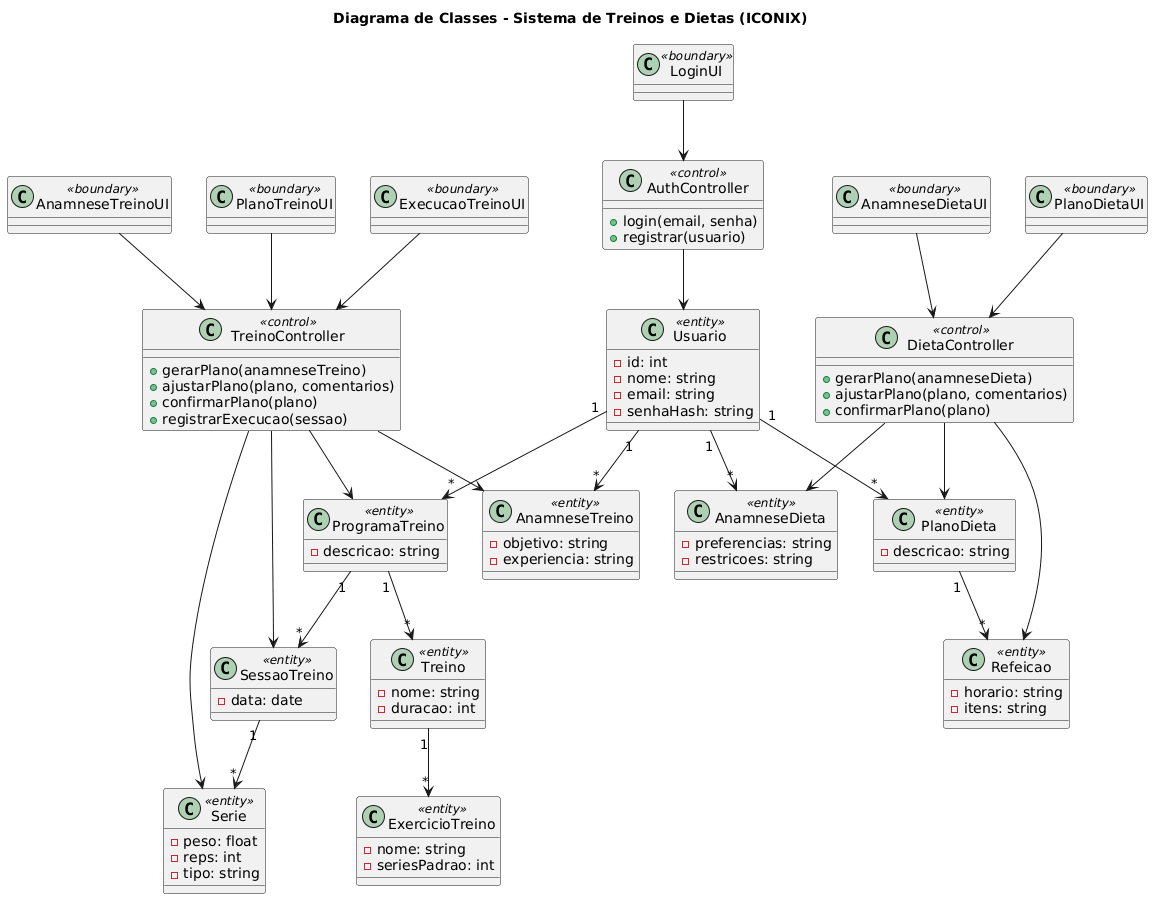

The diagram above was rendered by PlantUML. Its source (embedded in the PNG):
@startuml
title Diagrama de Classes - Sistema de Treinos e Dietas (ICONIX)

/'
 -------------------------------------------------------
 1) BOUNDARIES  → Camada de Interface
 -------------------------------------------------------
'/

class LoginUI <<boundary>>
class AnamneseTreinoUI <<boundary>>
class PlanoTreinoUI <<boundary>>
class ExecucaoTreinoUI <<boundary>>
class AnamneseDietaUI <<boundary>>
class PlanoDietaUI <<boundary>>

/'
 -------------------------------------------------------
 2) CONTROLLERS  → Casos de Uso
 -------------------------------------------------------
'/

class AuthController <<control>> {
    +login(email, senha)
    +registrar(usuario)
}

class TreinoController <<control>> {
    +gerarPlano(anamneseTreino)
    +ajustarPlano(plano, comentarios)
    +confirmarPlano(plano)
    +registrarExecucao(sessao)
}

class DietaController <<control>> {
    +gerarPlano(anamneseDieta)
    +ajustarPlano(plano, comentarios)
    +confirmarPlano(plano)
}

/'
 -------------------------------------------------------
 3) ENTITIES  → Modelo de Domínio
 -------------------------------------------------------
'/

class Usuario <<entity>> {
    -id: int
    -nome: string
    -email: string
    -senhaHash: string
}

class AnamneseTreino <<entity>> {
    -objetivo: string
    -experiencia: string
}

class AnamneseDieta <<entity>> {
    -preferencias: string
    -restricoes: string
}

class ProgramaTreino <<entity>> {
    -descricao: string
}

class Treino <<entity>> {
    -nome: string
    -duracao: int
}

class ExercicioTreino <<entity>> {
    -nome: string
    -seriesPadrao: int
}

class SessaoTreino <<entity>> {
    -data: date
}

class Serie <<entity>> {
    -peso: float
    -reps: int
    -tipo: string
}

class PlanoDieta <<entity>> {
    -descricao: string
}

class Refeicao <<entity>> {
    -horario: string
    -itens: string
}

/'
 -------------------------------------------------------
 4) RELACIONAMENTOS
 -------------------------------------------------------
'/

' --- Usuário
Usuario "1" --> "*" AnamneseTreino
Usuario "1" --> "*" AnamneseDieta
Usuario "1" --> "*" ProgramaTreino
Usuario "1" --> "*" PlanoDieta

' --- Programa de treino
ProgramaTreino "1" --> "*" Treino
Treino "1" --> "*" ExercicioTreino

SessaoTreino "1" --> "*" Serie
ProgramaTreino "1" --> "*" SessaoTreino

' --- Plano de dieta
PlanoDieta "1" --> "*" Refeicao

' --- Interfaces → Controllers
LoginUI --> AuthController
AnamneseTreinoUI --> TreinoController
PlanoTreinoUI --> TreinoController
ExecucaoTreinoUI --> TreinoController

AnamneseDietaUI --> DietaController
PlanoDietaUI --> DietaController

' --- Controllers → Entities
AuthController --> Usuario

TreinoController --> AnamneseTreino
TreinoController --> ProgramaTreino
TreinoController --> SessaoTreino
TreinoController --> Serie

DietaController --> AnamneseDieta
DietaController --> PlanoDieta
DietaController --> Refeicao
@enduml